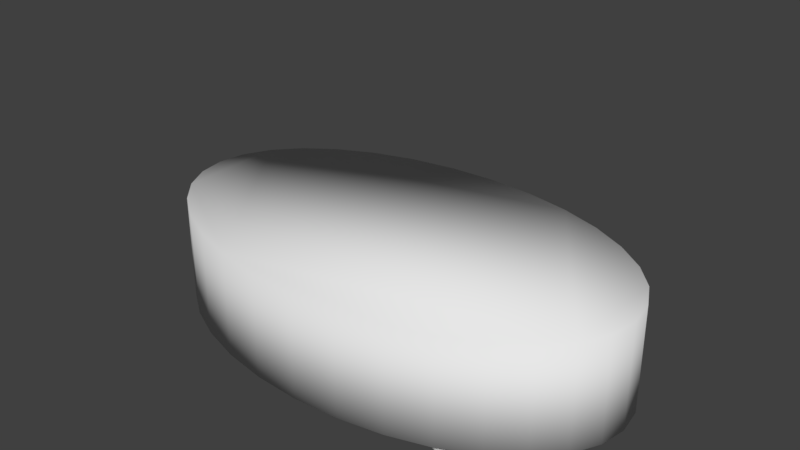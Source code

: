 # Source: lobbyTable.blend  (saved by Blender 2.77.0; exported with 4.5.12 LTS)
import bpy
from mathutils import Matrix  # noqa: F401  (used for matrix-valued properties, if any)

bpy.ops.wm.read_factory_settings(use_empty=True)
scene = bpy.context.scene
scene.name = 'Scene'

# ---- collections
col_collection_1 = bpy.data.collections.new('Collection 1'); scene.collection.children.link(col_collection_1)

# ---- world
world_world = bpy.data.worlds.new('World'); scene.world = world_world
world_world.color = (0.05088, 0.05088, 0.05088)
world_world.use_sun_shadow = False
world_world.sun_shadow_jitter_overblur = 0.0
world_world.cycles.sampling_method = 'MANUAL'

# ---- meshes
me_cylinder = bpy.data.meshes.new('Cylinder')
me_cylinder.from_pydata([(1.404, 0.5556, 0.1372), (1.404, 0.5556, 0.8824), (1.561, 0.3827, 0.1372), (-0.3295, -0.9808, 0.1372), (-0.3295, -0.9808, 0.8824), (-0.6464, -0.9239, 0.1372), (-0.6464, -0.9239, 0.8824), (-0.9385, -0.8315, 0.1372), (-0.9385, -0.8315, 0.8824), (-1.194, -0.7071, 0.1372), (-1.194, -0.7071, 0.8824), (-1.404, -0.5556, 0.1372), (-1.404, -0.5556, 0.8824), (0.5637, 0.7441, 1.845), (0.5637, 0.7441, 1.694), (0.8492, 0.7029, -0.00225), (0.8492, 0.7275, 0.1484), (0.8591, 0.7019, -0.00225), (0.8639, 0.7261, 0.1484), (0.8686, 0.6991, -0.00225), (0.878, 0.7218, 0.1484), (0.8773, 0.6944, -0.00225), (0.891, 0.7148, 0.1484), (0.885, 0.6881, -0.00225), (0.9024, 0.7054, 0.1484), (0.8913, 0.6804, -0.00225), (0.9118, 0.694, 0.1484), (0.896, 0.6716, -0.00225), (0.9188, 0.681, 0.1484), (0.8989, 0.6621, -0.00225), (0.923, 0.6669, 0.1484), (0.8999, 0.6522, -0.00225), (0.9245, 0.6522, 0.1484), (0.8989, 0.6423, -0.00225), (0.923, 0.6375, 0.1484), (0.896, 0.6328, -0.00225), (0.9188, 0.6234, 0.1484), (0.8913, 0.624, -0.00225), (0.9118, 0.6103, 0.1484), (0.885, 0.6163, -0.00225), (0.9024, 0.5989, 0.1484), (0.8773, 0.61, -0.00225), (0.891, 0.5896, 0.1484), (0.8686, 0.6053, -0.00225), (0.878, 0.5826, 0.1484), (0.8591, 0.6024, -0.00225), (0.8639, 0.5783, 0.1484), (0.8492, 0.6014, -0.00225), (0.8492, 0.5769, 0.1484), (0.8393, 0.6024, -0.00225), (0.8345, 0.5783, 0.1484), (0.8297, 0.6053, -0.00225), (0.8203, 0.5826, 0.1484), (0.821, 0.61, -0.00225), (0.8073, 0.5896, 0.1484), (0.8133, 0.6163, -0.00225), (0.7959, 0.5989, 0.1484), (0.807, 0.624, -0.00225), (0.7865, 0.6103, 0.1484), (0.8023, 0.6328, -0.00225), (0.7796, 0.6234, 0.1484), (0.7994, 0.6423, -0.00225), (0.7753, 0.6375, 0.1484), (0.7984, 0.6522, -0.00225), (0.7738, 0.6522, 0.1484), (0.7994, 0.6621, -0.00225), (0.7753, 0.6669, 0.1484), (0.8023, 0.6716, -0.00225), (0.7796, 0.681, 0.1484), (0.807, 0.6804, -0.00225), (0.7865, 0.694, 0.1484), (0.8133, 0.6881, -0.00225), (0.7959, 0.7054, 0.1484), (0.821, 0.6944, -0.00225), (0.8073, 0.7148, 0.1484), (0.8297, 0.6991, -0.00225), (0.8203, 0.7218, 0.1484), (0.8393, 0.7019, -0.00225), (0.8345, 0.7261, 0.1484), (0.5784, 0.7426, 1.694), (0.5784, 0.7426, 1.845), (0.5926, 0.7383, 1.694), (0.5926, 0.7383, 1.845), (0.6056, 0.7314, 1.694), (0.6056, 0.7314, 1.845), (0.617, 0.722, 1.694), (0.617, 0.722, 1.845), (0.6264, 0.7106, 1.694), (0.6264, 0.7106, 1.845), (0.6333, 0.6976, 1.694), (0.6333, 0.6976, 1.845), (0.6376, 0.6834, 1.694), (0.6376, 0.6834, 1.845), (0.6391, 0.6688, 1.694), (0.6391, 0.6688, 1.845), (0.6376, 0.6541, 1.694), (0.6376, 0.6541, 1.845), (0.6333, 0.6399, 1.694), (0.6333, 0.6399, 1.845), (0.6264, 0.6269, 1.694), (0.6264, 0.6269, 1.845), (0.617, 0.6155, 1.694), (0.617, 0.6155, 1.845), (0.6056, 0.6061, 1.694), (0.6056, 0.6061, 1.845), (0.5926, 0.5992, 1.694), (0.5926, 0.5992, 1.845), (0.5784, 0.5949, 1.694), (0.5784, 0.5949, 1.845), (0.5637, 0.5934, 1.694), (0.5637, 0.5934, 1.845), (0.549, 0.5949, 1.694), (0.549, 0.5949, 1.845), (0.5349, 0.5992, 1.694), (0.5349, 0.5992, 1.845), (0.5219, 0.6061, 1.694), (0.5219, 0.6061, 1.845), (0.5105, 0.6155, 1.694), (0.5105, 0.6155, 1.845), (0.5011, 0.6269, 1.694), (0.5011, 0.6269, 1.845), (0.4941, 0.6399, 1.694), (0.4941, 0.6399, 1.845), (0.4899, 0.6541, 1.694), (0.4899, 0.6541, 1.845), (0.4884, 0.6688, 1.694), (0.4884, 0.6688, 1.845), (0.4899, 0.6834, 1.694), (0.4899, 0.6834, 1.845), (0.4941, 0.6976, 1.694), (0.4941, 0.6976, 1.845), (0.5011, 0.7106, 1.694), (0.5011, 0.7106, 1.845), (0.5105, 0.722, 1.694), (0.5105, 0.722, 1.845), (0.5219, 0.7314, 1.694), (0.5219, 0.7314, 1.845), (0.5349, 0.7383, 1.694), (0.5349, 0.7383, 1.845), (0.549, 0.7426, 1.694), (0.549, 0.7426, 1.845), (0.0, -1.0, 0.8824), (1.194, 0.7071, 0.1372), (1.194, 0.7071, 0.8824), (0.9385, 0.8315, 0.1372), (0.9385, 0.8315, 0.8824), (0.6464, 0.9239, 0.1372), (0.6464, 0.9239, 0.8824), (0.3295, 0.9808, 0.1372), (0.3295, 0.9808, 0.8824), (-0.5637, 0.7441, 1.845), (-0.5637, 0.7441, 1.694), (-0.8492, 0.7029, -0.00225), (-0.8492, 0.7275, 0.1484), (-0.8591, 0.7019, -0.00225), (-0.8639, 0.7261, 0.1484), (-0.8686, 0.6991, -0.00225), (-0.878, 0.7218, 0.1484), (-0.8773, 0.6944, -0.00225), (-0.891, 0.7148, 0.1484), (-0.885, 0.6881, -0.00225), (-0.9024, 0.7054, 0.1484), (-0.8913, 0.6804, -0.00225), (-0.9118, 0.694, 0.1484), (-0.896, 0.6716, -0.00225), (-0.9188, 0.681, 0.1484), (-0.8989, 0.6621, -0.00225), (-0.923, 0.6669, 0.1484), (-0.8999, 0.6522, -0.00225), (-0.9245, 0.6522, 0.1484), (-0.8989, 0.6423, -0.00225), (-0.923, 0.6375, 0.1484), (-0.896, 0.6328, -0.00225), (-0.9188, 0.6234, 0.1484), (-0.8913, 0.624, -0.00225), (-0.9118, 0.6103, 0.1484), (-0.885, 0.6163, -0.00225), (-0.9024, 0.5989, 0.1484), (-0.8773, 0.61, -0.00225), (-0.891, 0.5896, 0.1484), (-0.8686, 0.6053, -0.00225), (-0.878, 0.5826, 0.1484), (-0.8591, 0.6024, -0.00225), (-0.8639, 0.5783, 0.1484), (-0.8492, 0.6014, -0.00225), (-0.8492, 0.5769, 0.1484), (-0.8393, 0.6024, -0.00225), (-0.8345, 0.5783, 0.1484), (-0.8297, 0.6053, -0.00225), (-0.8203, 0.5826, 0.1484), (-0.821, 0.61, -0.00225), (-0.8073, 0.5896, 0.1484), (-0.8133, 0.6163, -0.00225), (-0.7959, 0.5989, 0.1484), (-0.807, 0.624, -0.00225), (-0.7865, 0.6103, 0.1484), (-0.8023, 0.6328, -0.00225), (-0.7796, 0.6234, 0.1484), (-0.7994, 0.6423, -0.00225), (-0.7753, 0.6375, 0.1484), (-0.7984, 0.6522, -0.00225), (-0.7738, 0.6522, 0.1484), (-0.7994, 0.6621, -0.00225), (-0.7753, 0.6669, 0.1484), (-0.8023, 0.6716, -0.00225), (-0.7796, 0.681, 0.1484), (-0.807, 0.6804, -0.00225), (-0.7865, 0.694, 0.1484), (-0.8133, 0.6881, -0.00225), (-0.7959, 0.7054, 0.1484), (-0.821, 0.6944, -0.00225), (-0.8073, 0.7148, 0.1484), (-0.8297, 0.6991, -0.00225), (-0.8203, 0.7218, 0.1484), (-0.8393, 0.7019, -0.00225), (-0.8345, 0.7261, 0.1484), (-0.5784, 0.7426, 1.694), (-0.5784, 0.7426, 1.845), (-0.5926, 0.7383, 1.694), (-0.5926, 0.7383, 1.845), (-0.6056, 0.7314, 1.694), (-0.6056, 0.7314, 1.845), (-0.617, 0.722, 1.694), (-0.617, 0.722, 1.845), (-0.6264, 0.7106, 1.694), (-0.6264, 0.7106, 1.845), (-0.6333, 0.6976, 1.694), (-0.6333, 0.6976, 1.845), (-0.6376, 0.6834, 1.694), (-0.6376, 0.6834, 1.845), (-0.6391, 0.6688, 1.694), (-0.6391, 0.6688, 1.845), (-0.6376, 0.6541, 1.694), (-0.6376, 0.6541, 1.845), (-0.6333, 0.6399, 1.694), (-0.6333, 0.6399, 1.845), (-0.6264, 0.6269, 1.694), (-0.6264, 0.6269, 1.845), (-0.617, 0.6155, 1.694), (-0.617, 0.6155, 1.845), (-0.6056, 0.6061, 1.694), (-0.6056, 0.6061, 1.845), (-0.5926, 0.5992, 1.694), (-0.5926, 0.5992, 1.845), (-0.5784, 0.5949, 1.694), (-0.5784, 0.5949, 1.845), (-0.5637, 0.5934, 1.694), (-0.5637, 0.5934, 1.845), (-0.549, 0.5949, 1.694), (-0.549, 0.5949, 1.845), (-0.5349, 0.5992, 1.694), (-0.5349, 0.5992, 1.845), (-0.5219, 0.6061, 1.694), (-0.5219, 0.6061, 1.845), (-0.5105, 0.6155, 1.694), (-0.5105, 0.6155, 1.845), (-0.5011, 0.6269, 1.694), (-0.5011, 0.6269, 1.845), (-0.4941, 0.6399, 1.694), (-0.4941, 0.6399, 1.845), (-0.4899, 0.6541, 1.694), (-0.4899, 0.6541, 1.845), (-0.4884, 0.6688, 1.694), (-0.4884, 0.6688, 1.845), (-0.4899, 0.6834, 1.694), (-0.4899, 0.6834, 1.845), (-0.4941, 0.6976, 1.694), (-0.4941, 0.6976, 1.845), (-0.5011, 0.7106, 1.694), (-0.5011, 0.7106, 1.845), (-0.5105, 0.722, 1.694), (-0.5105, 0.722, 1.845), (-0.5219, 0.7314, 1.694), (-0.5219, 0.7314, 1.845), (-0.5349, 0.7383, 1.694), (-0.5349, 0.7383, 1.845), (-0.549, 0.7426, 1.694), (-0.549, 0.7426, 1.845), (1.689, 0.0, 0.1372), (1.689, 0.0, 0.8824), (1.561, 0.3827, 0.8824), (-0.3295, 0.9808, 0.1372), (-0.3295, 0.9808, 0.8824), (-0.6464, 0.9239, 0.1372), (-0.6464, 0.9239, 0.8824), (-0.9385, 0.8315, 0.1372), (-0.9385, 0.8315, 0.8824), (-1.194, 0.7071, 0.1372), (-1.194, 0.7071, 0.8824), (-1.404, 0.5556, 0.1372), (-1.404, 0.5556, 0.8824), (-1.561, 0.3827, 0.1372), (-1.561, 0.3827, 0.8824), (-1.657, 0.1951, 0.1372), (-1.657, 0.1951, 0.8824), (-1.689, 0.0, 0.1372), (-1.689, 0.0, 0.8824), (-1.657, -0.1951, 0.1372), (-1.657, -0.1951, 0.8824), (-1.561, -0.3827, 0.1372), (-1.561, -0.3827, 0.8824), (0.5637, -0.7441, 1.845), (0.5637, -0.7441, 1.694), (0.8492, -0.7029, -0.00225), (0.8492, -0.7275, 0.1484), (0.8591, -0.7019, -0.00225), (0.8639, -0.7261, 0.1484), (0.8686, -0.6991, -0.00225), (0.878, -0.7218, 0.1484), (0.8773, -0.6944, -0.00225), (0.891, -0.7148, 0.1484), (0.885, -0.6881, -0.00225), (0.9024, -0.7054, 0.1484), (0.8913, -0.6804, -0.00225), (0.9118, -0.694, 0.1484), (0.896, -0.6716, -0.00225), (0.9188, -0.681, 0.1484), (0.8989, -0.6621, -0.00225), (0.923, -0.6669, 0.1484), (0.8999, -0.6522, -0.00225), (0.9245, -0.6522, 0.1484), (0.8989, -0.6423, -0.00225), (0.923, -0.6375, 0.1484), (0.896, -0.6328, -0.00225), (0.9188, -0.6234, 0.1484), (0.8913, -0.624, -0.00225), (0.9118, -0.6103, 0.1484), (0.885, -0.6163, -0.00225), (0.9024, -0.5989, 0.1484), (0.8773, -0.61, -0.00225), (0.891, -0.5896, 0.1484), (0.8686, -0.6053, -0.00225), (0.878, -0.5826, 0.1484), (0.8591, -0.6024, -0.00225), (0.8639, -0.5783, 0.1484), (0.8492, -0.6014, -0.00225), (0.8492, -0.5769, 0.1484), (0.8393, -0.6024, -0.00225), (0.8345, -0.5783, 0.1484), (0.8297, -0.6053, -0.00225), (0.8203, -0.5826, 0.1484), (0.821, -0.61, -0.00225), (0.8073, -0.5896, 0.1484), (0.8133, -0.6163, -0.00225), (0.7959, -0.5989, 0.1484), (0.807, -0.624, -0.00225), (0.7865, -0.6103, 0.1484), (0.8023, -0.6328, -0.00225), (0.7796, -0.6234, 0.1484), (0.7994, -0.6423, -0.00225), (0.7753, -0.6375, 0.1484), (0.7984, -0.6522, -0.00225), (0.7738, -0.6522, 0.1484), (0.7994, -0.6621, -0.00225), (0.7753, -0.6669, 0.1484), (0.8023, -0.6716, -0.00225), (0.7796, -0.681, 0.1484), (0.807, -0.6804, -0.00225), (0.7865, -0.694, 0.1484), (0.8133, -0.6881, -0.00225), (0.7959, -0.7054, 0.1484), (0.821, -0.6944, -0.00225), (0.8073, -0.7148, 0.1484), (0.8297, -0.6991, -0.00225), (0.8203, -0.7218, 0.1484), (0.8393, -0.7019, -0.00225), (0.8345, -0.7261, 0.1484), (0.5784, -0.7426, 1.694), (0.5784, -0.7426, 1.845), (0.5926, -0.7383, 1.694), (0.5926, -0.7383, 1.845), (0.6056, -0.7314, 1.694), (0.6056, -0.7314, 1.845), (0.617, -0.722, 1.694), (0.617, -0.722, 1.845), (0.6264, -0.7106, 1.694), (0.6264, -0.7106, 1.845), (0.6333, -0.6976, 1.694), (0.6333, -0.6976, 1.845), (0.6376, -0.6834, 1.694), (0.6376, -0.6834, 1.845), (0.6391, -0.6688, 1.694), (0.6391, -0.6688, 1.845), (0.6376, -0.6541, 1.694), (0.6376, -0.6541, 1.845), (0.6333, -0.6399, 1.694), (0.6333, -0.6399, 1.845), (0.6264, -0.6269, 1.694), (0.6264, -0.6269, 1.845), (0.617, -0.6155, 1.694), (0.617, -0.6155, 1.845), (0.6056, -0.6061, 1.694), (0.6056, -0.6061, 1.845), (0.5926, -0.5992, 1.694), (0.5926, -0.5992, 1.845), (0.5784, -0.5949, 1.694), (0.5784, -0.5949, 1.845), (0.5637, -0.5934, 1.694), (0.5637, -0.5934, 1.845), (0.549, -0.5949, 1.694), (0.549, -0.5949, 1.845), (0.5349, -0.5992, 1.694), (0.5349, -0.5992, 1.845), (0.5219, -0.6061, 1.694), (0.5219, -0.6061, 1.845), (0.5105, -0.6155, 1.694), (0.5105, -0.6155, 1.845), (0.5011, -0.6269, 1.694), (0.5011, -0.6269, 1.845), (0.4941, -0.6399, 1.694), (0.4941, -0.6399, 1.845), (0.4899, -0.6541, 1.694), (0.4899, -0.6541, 1.845), (0.4884, -0.6688, 1.694), (0.4884, -0.6688, 1.845), (0.4899, -0.6834, 1.694), (0.4899, -0.6834, 1.845), (0.4941, -0.6976, 1.694), (0.4941, -0.6976, 1.845), (0.5011, -0.7106, 1.694), (0.5011, -0.7106, 1.845), (0.5105, -0.722, 1.694), (0.5105, -0.722, 1.845), (0.5219, -0.7314, 1.694), (0.5219, -0.7314, 1.845), (0.5349, -0.7383, 1.694), (0.5349, -0.7383, 1.845), (0.549, -0.7426, 1.694), (0.549, -0.7426, 1.845), (0.0, -1.0, 0.1372), (0.0, 1.0, 0.1372), (0.0, 1.0, 0.8824), (1.657, 0.1951, 0.1372), (1.657, 0.1951, 0.8824), (1.657, -0.1951, 0.1372), (1.657, -0.1951, 0.8824), (1.561, -0.3827, 0.1372), (1.561, -0.3827, 0.8824), (1.404, -0.5556, 0.1372), (1.404, -0.5556, 0.8824), (1.194, -0.7071, 0.1372), (1.194, -0.7071, 0.8824), (0.9385, -0.8315, 0.1372), (0.9385, -0.8315, 0.8824), (0.6464, -0.9239, 0.1372), (0.6464, -0.9239, 0.8824), (0.3295, -0.9808, 0.1372), (0.3295, -0.9808, 0.8824), (-0.5637, -0.7441, 1.845), (-0.5637, -0.7441, 1.694), (-0.8492, -0.7029, -0.00225), (-0.8492, -0.7275, 0.1484), (-0.8591, -0.7019, -0.00225), (-0.8639, -0.7261, 0.1484), (-0.8686, -0.6991, -0.00225), (-0.878, -0.7218, 0.1484), (-0.8773, -0.6944, -0.00225), (-0.891, -0.7148, 0.1484), (-0.885, -0.6881, -0.00225), (-0.9024, -0.7054, 0.1484), (-0.8913, -0.6804, -0.00225), (-0.9118, -0.694, 0.1484), (-0.896, -0.6716, -0.00225), (-0.9188, -0.681, 0.1484), (-0.8989, -0.6621, -0.00225), (-0.923, -0.6669, 0.1484), (-0.8999, -0.6522, -0.00225), (-0.9245, -0.6522, 0.1484), (-0.8989, -0.6423, -0.00225), (-0.923, -0.6375, 0.1484), (-0.896, -0.6328, -0.00225), (-0.9188, -0.6234, 0.1484), (-0.8913, -0.624, -0.00225), (-0.9118, -0.6103, 0.1484), (-0.885, -0.6163, -0.00225), (-0.9024, -0.5989, 0.1484), (-0.8773, -0.61, -0.00225), (-0.891, -0.5896, 0.1484), (-0.8686, -0.6053, -0.00225), (-0.878, -0.5826, 0.1484), (-0.8591, -0.6024, -0.00225), (-0.8639, -0.5783, 0.1484), (-0.8492, -0.6014, -0.00225), (-0.8492, -0.5769, 0.1484), (-0.8393, -0.6024, -0.00225), (-0.8345, -0.5783, 0.1484), (-0.8297, -0.6053, -0.00225), (-0.8203, -0.5826, 0.1484), (-0.821, -0.61, -0.00225), (-0.8073, -0.5896, 0.1484), (-0.8133, -0.6163, -0.00225), (-0.7959, -0.5989, 0.1484), (-0.807, -0.624, -0.00225), (-0.7865, -0.6103, 0.1484), (-0.8023, -0.6328, -0.00225), (-0.7796, -0.6234, 0.1484), (-0.7994, -0.6423, -0.00225), (-0.7753, -0.6375, 0.1484), (-0.7984, -0.6522, -0.00225), (-0.7738, -0.6522, 0.1484), (-0.7994, -0.6621, -0.00225), (-0.7753, -0.6669, 0.1484), (-0.8023, -0.6716, -0.00225), (-0.7796, -0.681, 0.1484), (-0.807, -0.6804, -0.00225), (-0.7865, -0.694, 0.1484), (-0.8133, -0.6881, -0.00225), (-0.7959, -0.7054, 0.1484), (-0.821, -0.6944, -0.00225), (-0.8073, -0.7148, 0.1484), (-0.8297, -0.6991, -0.00225), (-0.8203, -0.7218, 0.1484), (-0.8393, -0.7019, -0.00225), (-0.8345, -0.7261, 0.1484), (-0.5784, -0.7426, 1.694), (-0.5784, -0.7426, 1.845), (-0.5926, -0.7383, 1.694), (-0.5926, -0.7383, 1.845), (-0.6056, -0.7314, 1.694), (-0.6056, -0.7314, 1.845), (-0.617, -0.722, 1.694), (-0.617, -0.722, 1.845), (-0.6264, -0.7106, 1.694), (-0.6264, -0.7106, 1.845), (-0.6333, -0.6976, 1.694), (-0.6333, -0.6976, 1.845), (-0.6376, -0.6834, 1.694), (-0.6376, -0.6834, 1.845), (-0.6391, -0.6688, 1.694), (-0.6391, -0.6688, 1.845), (-0.6376, -0.6541, 1.694), (-0.6376, -0.6541, 1.845), (-0.6333, -0.6399, 1.694), (-0.6333, -0.6399, 1.845), (-0.6264, -0.6269, 1.694), (-0.6264, -0.6269, 1.845), (-0.617, -0.6155, 1.694), (-0.617, -0.6155, 1.845), (-0.6056, -0.6061, 1.694), (-0.6056, -0.6061, 1.845), (-0.5926, -0.5992, 1.694), (-0.5926, -0.5992, 1.845), (-0.5784, -0.5949, 1.694), (-0.5784, -0.5949, 1.845), (-0.5637, -0.5934, 1.694), (-0.5637, -0.5934, 1.845), (-0.549, -0.5949, 1.694), (-0.549, -0.5949, 1.845), (-0.5349, -0.5992, 1.694), (-0.5349, -0.5992, 1.845), (-0.5219, -0.6061, 1.694), (-0.5219, -0.6061, 1.845), (-0.5105, -0.6155, 1.694), (-0.5105, -0.6155, 1.845), (-0.5011, -0.6269, 1.694), (-0.5011, -0.6269, 1.845), (-0.4941, -0.6399, 1.694), (-0.4941, -0.6399, 1.845), (-0.4899, -0.6541, 1.694), (-0.4899, -0.6541, 1.845), (-0.4884, -0.6688, 1.694), (-0.4884, -0.6688, 1.845), (-0.4899, -0.6834, 1.694), (-0.4899, -0.6834, 1.845), (-0.4941, -0.6976, 1.694), (-0.4941, -0.6976, 1.845), (-0.5011, -0.7106, 1.694), (-0.5011, -0.7106, 1.845), (-0.5105, -0.722, 1.694), (-0.5105, -0.722, 1.845), (-0.5219, -0.7314, 1.694), (-0.5219, -0.7314, 1.845), (-0.5349, -0.7383, 1.694), (-0.5349, -0.7383, 1.845), (-0.549, -0.7426, 1.694), (-0.549, -0.7426, 1.845)], [], [(430, 431, 149, 148), (142, 143, 1, 0), (0, 1, 280, 2), (2, 280, 433, 432), (432, 433, 279, 278), (278, 279, 435, 434), (446, 447, 141, 429), (429, 141, 4, 3), (3, 4, 6, 5), (5, 6, 8, 7), (7, 8, 10, 9), (9, 10, 12, 11), (11, 12, 300, 299), (149, 431, 282, 284, 286, 288, 290, 292, 294, 296, 298, 300, 12, 10, 8, 6, 4, 141, 447, 445, 443, 441, 439, 437, 435, 279, 433, 280, 1, 143, 145, 147), (430, 148, 146, 144, 142, 0, 2, 432, 278, 434, 436, 438, 440, 442, 444, 446, 429, 3, 5, 7, 9, 11, 299, 297, 295, 293, 291, 289, 287, 285, 283, 281), (15, 16, 18, 17), (17, 18, 20, 19), (19, 20, 22, 21), (21, 22, 24, 23), (23, 24, 26, 25), (25, 26, 28, 27), (27, 28, 30, 29), (29, 30, 32, 31), (31, 32, 34, 33), (33, 34, 36, 35), (35, 36, 38, 37), (37, 38, 40, 39), (39, 40, 42, 41), (41, 42, 44, 43), (43, 44, 46, 45), (45, 46, 48, 47), (47, 48, 50, 49), (49, 50, 52, 51), (51, 52, 54, 53), (53, 54, 56, 55), (55, 56, 58, 57), (57, 58, 60, 59), (59, 60, 62, 61), (61, 62, 64, 63), (63, 64, 66, 65), (65, 66, 68, 67), (67, 68, 70, 69), (69, 70, 72, 71), (71, 72, 74, 73), (73, 74, 76, 75), (18, 16, 78, 76, 74, 72, 70, 68, 66, 64, 62, 60, 58, 56, 54, 52, 50, 48, 46, 44, 42, 40, 38, 36, 34, 32, 30, 28, 26, 24, 22, 20), (75, 76, 78, 77), (77, 78, 16, 15), (15, 17, 19, 21, 23, 25, 27, 29, 31, 33, 35, 37, 39, 41, 43, 45, 47, 49, 51, 53, 55, 57, 59, 61, 63, 65, 67, 69, 71, 73, 75, 77), (142, 144, 145, 143), (144, 146, 147, 145), (146, 148, 149, 147), (152, 154, 155, 153), (154, 156, 157, 155), (156, 158, 159, 157), (158, 160, 161, 159), (160, 162, 163, 161), (162, 164, 165, 163), (164, 166, 167, 165), (166, 168, 169, 167), (168, 170, 171, 169), (170, 172, 173, 171), (172, 174, 175, 173), (174, 176, 177, 175), (176, 178, 179, 177), (178, 180, 181, 179), (180, 182, 183, 181), (182, 184, 185, 183), (184, 186, 187, 185), (186, 188, 189, 187), (188, 190, 191, 189), (190, 192, 193, 191), (192, 194, 195, 193), (194, 196, 197, 195), (196, 198, 199, 197), (198, 200, 201, 199), (200, 202, 203, 201), (202, 204, 205, 203), (204, 206, 207, 205), (206, 208, 209, 207), (208, 210, 211, 209), (210, 212, 213, 211), (155, 157, 159, 161, 163, 165, 167, 169, 171, 173, 175, 177, 179, 181, 183, 185, 187, 189, 191, 193, 195, 197, 199, 201, 203, 205, 207, 209, 211, 213, 215, 153), (212, 214, 215, 213), (214, 152, 153, 215), (152, 214, 212, 210, 208, 206, 204, 202, 200, 198, 196, 194, 192, 190, 188, 186, 184, 182, 180, 178, 176, 174, 172, 170, 168, 166, 164, 162, 160, 158, 156, 154), (430, 281, 282, 431), (281, 283, 284, 282), (283, 285, 286, 284), (285, 287, 288, 286), (287, 289, 290, 288), (289, 291, 292, 290), (291, 293, 294, 292), (293, 295, 296, 294), (295, 297, 298, 296), (297, 299, 300, 298), (303, 305, 306, 304), (305, 307, 308, 306), (307, 309, 310, 308), (309, 311, 312, 310), (311, 313, 314, 312), (313, 315, 316, 314), (315, 317, 318, 316), (317, 319, 320, 318), (319, 321, 322, 320), (321, 323, 324, 322), (323, 325, 326, 324), (325, 327, 328, 326), (327, 329, 330, 328), (329, 331, 332, 330), (331, 333, 334, 332), (333, 335, 336, 334), (335, 337, 338, 336), (337, 339, 340, 338), (339, 341, 342, 340), (341, 343, 344, 342), (343, 345, 346, 344), (345, 347, 348, 346), (347, 349, 350, 348), (349, 351, 352, 350), (351, 353, 354, 352), (353, 355, 356, 354), (355, 357, 358, 356), (357, 359, 360, 358), (359, 361, 362, 360), (361, 363, 364, 362), (306, 308, 310, 312, 314, 316, 318, 320, 322, 324, 326, 328, 330, 332, 334, 336, 338, 340, 342, 344, 346, 348, 350, 352, 354, 356, 358, 360, 362, 364, 366, 304), (363, 365, 366, 364), (365, 303, 304, 366), (303, 365, 363, 361, 359, 357, 355, 353, 351, 349, 347, 345, 343, 341, 339, 337, 335, 333, 331, 329, 327, 325, 323, 321, 319, 317, 315, 313, 311, 309, 307, 305), (434, 435, 437, 436), (436, 437, 439, 438), (438, 439, 441, 440), (440, 441, 443, 442), (442, 443, 445, 444), (444, 445, 447, 446), (450, 451, 453, 452), (452, 453, 455, 454), (454, 455, 457, 456), (456, 457, 459, 458), (458, 459, 461, 460), (460, 461, 463, 462), (462, 463, 465, 464), (464, 465, 467, 466), (466, 467, 469, 468), (468, 469, 471, 470), (470, 471, 473, 472), (472, 473, 475, 474), (474, 475, 477, 476), (476, 477, 479, 478), (478, 479, 481, 480), (480, 481, 483, 482), (482, 483, 485, 484), (484, 485, 487, 486), (486, 487, 489, 488), (488, 489, 491, 490), (490, 491, 493, 492), (492, 493, 495, 494), (494, 495, 497, 496), (496, 497, 499, 498), (498, 499, 501, 500), (500, 501, 503, 502), (502, 503, 505, 504), (504, 505, 507, 506), (506, 507, 509, 508), (508, 509, 511, 510), (453, 451, 513, 511, 509, 507, 505, 503, 501, 499, 497, 495, 493, 491, 489, 487, 485, 483, 481, 479, 477, 475, 473, 471, 469, 467, 465, 463, 461, 459, 457, 455), (510, 511, 513, 512), (512, 513, 451, 450), (450, 452, 454, 456, 458, 460, 462, 464, 466, 468, 470, 472, 474, 476, 478, 480, 482, 484, 486, 488, 490, 492, 494, 496, 498, 500, 502, 504, 506, 508, 510, 512)])
me_cylinder.polygons.foreach_set('use_smooth', [1, 1, 1, 1, 1, 1, 1, 1, 1, 1, 1, 1, 1, 1, 1, 0, 0, 0, 0, 0, 0, 0, 0, 0, 0, 0, 0, 0, 0, 0, 0, 0, 0, 0, 0, 0, 0, 0, 0, 0, 0, 0, 0, 0, 0, 0, 0, 0, 0, 1, 1, 1, 0, 0, 0, 0, 0, 0, 0, 0, 0, 0, 0, 0, 0, 0, 0, 0, 0, 0, 0, 0, 0, 0, 0, 0, 0, 0, 0, 0, 0, 0, 0, 0, 0, 0, 1, 1, 1, 1, 1, 1, 1, 1, 1, 1, 0, 0, 0, 0, 0, 0, 0, 0, 0, 0, 0, 0, 0, 0, 0, 0, 0, 0, 0, 0, 0, 0, 0, 0, 0, 0, 0, 0, 0, 0, 0, 0, 0, 0, 1, 1, 1, 1, 1, 1, 0, 0, 0, 0, 0, 0, 0, 0, 0, 0, 0, 0, 0, 0, 0, 0, 0, 0, 0, 0, 0, 0, 0, 0, 0, 0, 0, 0, 0, 0, 0, 0, 0, 0])
_uv = me_cylinder.uv_layers.new(name='UVMap')
_uv.uv.foreach_set('vector', [0.4727, 0.748, 0.4244, 0.7479, 0.4245, 0.7258, 0.4727, 0.7259, 0.474, 0.6673, 0.4257, 0.6671, 0.4263, 0.6527, 0.4746, 0.6528, 0.6822, 0.653, 0.7304, 0.6527, 0.7312, 0.6664, 0.6831, 0.6668, 0.6831, 0.6668, 0.7312, 0.6664, 0.7316, 0.6801, 0.6835, 0.6805, 0.6835, 0.6805, 0.7316, 0.6801, 0.7316, 0.6933, 0.6835, 0.6937, 0.6835, 0.6937, 0.7316, 0.6933, 0.7312, 0.7055, 0.6831, 0.7059, 0.04126, 0.7192, 0.08951, 0.7196, 0.08969, 0.7412, 0.04144, 0.7408, 0.04144, 0.7408, 0.08969, 0.7412, 0.08969, 0.7631, 0.04144, 0.7628, 0.04144, 0.7628, 0.08969, 0.7631, 0.08951, 0.7847, 0.04126, 0.7843, 0.04126, 0.7843, 0.08951, 0.7847, 0.08916, 0.805, 0.0409, 0.8046, 0.0409, 0.8046, 0.08916, 0.805, 0.08864, 0.8232, 0.04038, 0.8229, 0.04038, 0.8229, 0.08864, 0.8232, 0.08798, 0.8387, 0.03973, 0.8384, 0.03973, 0.8384, 0.08798, 0.8387, 0.08721, 0.8509, 0.03895, 0.8505, 0.04144, 0.179, 0.03895, 0.157, 0.03895, 0.1349, 0.04144, 0.1135, 0.04633, 0.09362, 0.05342, 0.07602, 0.06245, 0.06138, 0.07306, 0.05027, 0.08486, 0.04311, 0.09738, 0.04018, 0.1101, 0.04159, 0.1227, 0.04729, 0.1345, 0.05705, 0.1451, 0.0705, 0.1541, 0.08713, 0.1612, 0.1063, 0.1661, 0.1273, 0.1686, 0.1492, 0.1686, 0.1713, 0.1661, 0.1927, 0.1612, 0.2126, 0.1541, 0.2302, 0.1451, 0.2449, 0.1345, 0.256, 0.1227, 0.2631, 0.1101, 0.2661, 0.09738, 0.2646, 0.08486, 0.2589, 0.07306, 0.2492, 0.06245, 0.2357, 0.05342, 0.2191, 0.04633, 0.1999, 0.5836, 0.157, 0.5811, 0.179, 0.5762, 0.1999, 0.5691, 0.2191, 0.5601, 0.2357, 0.5495, 0.2492, 0.5377, 0.2589, 0.5252, 0.2646, 0.5124, 0.2661, 0.4999, 0.2631, 0.4881, 0.256, 0.4775, 0.2449, 0.4685, 0.2302, 0.4614, 0.2126, 0.4565, 0.1927, 0.454, 0.1713, 0.454, 0.1492, 0.4565, 0.1273, 0.4614, 0.1063, 0.4685, 0.08713, 0.4775, 0.0705, 0.4881, 0.05705, 0.4999, 0.04729, 0.5124, 0.04159, 0.5252, 0.04018, 0.5377, 0.04311, 0.5495, 0.05027, 0.5601, 0.06138, 0.5691, 0.07602, 0.5762, 0.09362, 0.5811, 0.1135, 0.5836, 0.1349, 0.6386, 0.9598, 0.6385, 0.9496, 0.6395, 0.9496, 0.6392, 0.9598, 0.6392, 0.9598, 0.6395, 0.9496, 0.6404, 0.9496, 0.6398, 0.9598, 0.6398, 0.9598, 0.6404, 0.9496, 0.6413, 0.9497, 0.6404, 0.9598, 0.8703, 0.5035, 0.869, 0.4933, 0.8698, 0.4933, 0.8708, 0.5034, 0.8708, 0.5034, 0.8698, 0.4933, 0.8707, 0.4932, 0.8714, 0.5034, 0.8714, 0.5034, 0.8707, 0.4932, 0.8716, 0.4932, 0.872, 0.5034, 0.872, 0.5034, 0.8716, 0.4932, 0.8726, 0.4931, 0.8726, 0.5033, 0.8726, 0.5033, 0.8726, 0.4931, 0.8735, 0.4931, 0.8733, 0.5033, 0.8733, 0.5033, 0.8735, 0.4931, 0.8744, 0.4932, 0.8739, 0.5034, 0.8739, 0.5034, 0.8744, 0.4932, 0.8752, 0.4932, 0.8744, 0.5034, 0.8744, 0.5034, 0.8752, 0.4932, 0.876, 0.4933, 0.8749, 0.5034, 0.8749, 0.5034, 0.876, 0.4933, 0.8765, 0.4933, 0.8753, 0.5035, 0.8703, 0.1409, 0.869, 0.1307, 0.8697, 0.1307, 0.8707, 0.1408, 0.8707, 0.1408, 0.8697, 0.1307, 0.8704, 0.1306, 0.8712, 0.1408, 0.8712, 0.1408, 0.8704, 0.1306, 0.8713, 0.1306, 0.8718, 0.1408, 0.8718, 0.1408, 0.8713, 0.1306, 0.8722, 0.1306, 0.8724, 0.1408, 0.8724, 0.1408, 0.8722, 0.1306, 0.8732, 0.1306, 0.8731, 0.1408, 0.8731, 0.1408, 0.8732, 0.1306, 0.8741, 0.1306, 0.8737, 0.1408, 0.8737, 0.1408, 0.8741, 0.1306, 0.875, 0.1306, 0.8743, 0.1408, 0.8743, 0.1408, 0.875, 0.1306, 0.8759, 0.1307, 0.8749, 0.1408, 0.8749, 0.1408, 0.8759, 0.1307, 0.8766, 0.1307, 0.8754, 0.1409, 0.4676, 0.9314, 0.4664, 0.9213, 0.4672, 0.9212, 0.4681, 0.9314, 0.4681, 0.9314, 0.4672, 0.9212, 0.468, 0.9212, 0.4686, 0.9314, 0.4686, 0.9314, 0.468, 0.9212, 0.4689, 0.9211, 0.4692, 0.9313, 0.4692, 0.9313, 0.4689, 0.9211, 0.4698, 0.9211, 0.4699, 0.9313, 0.4699, 0.9313, 0.4698, 0.9211, 0.4708, 0.9211, 0.4705, 0.9313, 0.4705, 0.9313, 0.4708, 0.9211, 0.4717, 0.9212, 0.4711, 0.9314, 0.4711, 0.9314, 0.4717, 0.9212, 0.4726, 0.9212, 0.4717, 0.9314, 0.4717, 0.9314, 0.4726, 0.9212, 0.4734, 0.9213, 0.4722, 0.9314, 0.6368, 0.9598, 0.6359, 0.9497, 0.6367, 0.9496, 0.6373, 0.9598, 0.812, 0.8961, 0.813, 0.8961, 0.8139, 0.8963, 0.8148, 0.8967, 0.8156, 0.8972, 0.8163, 0.8979, 0.8168, 0.8988, 0.8172, 0.8997, 0.8174, 0.9006, 0.8174, 0.9016, 0.8172, 0.9026, 0.8168, 0.9035, 0.8163, 0.9043, 0.8156, 0.905, 0.8148, 0.9056, 0.8139, 0.906, 0.813, 0.9062, 0.812, 0.9062, 0.8111, 0.906, 0.8102, 0.9056, 0.8094, 0.905, 0.8087, 0.9043, 0.8082, 0.9035, 0.8078, 0.9026, 0.8077, 0.9016, 0.8077, 0.9006, 0.8078, 0.8997, 0.8082, 0.8988, 0.8087, 0.8979, 0.8094, 0.8972, 0.8102, 0.8967, 0.8111, 0.8963, 0.6373, 0.9598, 0.6367, 0.9496, 0.6376, 0.9496, 0.6379, 0.9598, 0.6379, 0.9598, 0.6376, 0.9496, 0.6385, 0.9496, 0.6386, 0.9598, 0.9593, 0.137, 0.9587, 0.1372, 0.9581, 0.1374, 0.9574, 0.1374, 0.9568, 0.1372, 0.9562, 0.137, 0.9557, 0.1366, 0.9552, 0.1361, 0.9549, 0.1356, 0.9546, 0.135, 0.9545, 0.1343, 0.9545, 0.1336, 0.9546, 0.133, 0.9549, 0.1324, 0.9552, 0.1318, 0.9557, 0.1313, 0.9562, 0.131, 0.9568, 0.1307, 0.9574, 0.1306, 0.9581, 0.1306, 0.9587, 0.1307, 0.9593, 0.131, 0.9599, 0.1313, 0.9603, 0.1318, 0.9607, 0.1324, 0.9609, 0.133, 0.961, 0.1336, 0.961, 0.1343, 0.9609, 0.135, 0.9607, 0.1356, 0.9603, 0.1361, 0.9599, 0.1366, 0.474, 0.6673, 0.4734, 0.6847, 0.4251, 0.6846, 0.4257, 0.6671, 0.4734, 0.6847, 0.473, 0.7045, 0.4247, 0.7044, 0.4251, 0.6846, 0.473, 0.7045, 0.4727, 0.7259, 0.4245, 0.7258, 0.4247, 0.7044, 0.5552, 0.9598, 0.5546, 0.9598, 0.5543, 0.9496, 0.5552, 0.9496, 0.5546, 0.9598, 0.554, 0.9598, 0.5534, 0.9496, 0.5543, 0.9496, 0.554, 0.9598, 0.5534, 0.9598, 0.5525, 0.9497, 0.5534, 0.9496, 0.3874, 0.9314, 0.3869, 0.9314, 0.3878, 0.9212, 0.3885, 0.9213, 0.3869, 0.9314, 0.3863, 0.9314, 0.3869, 0.9212, 0.3878, 0.9212, 0.3863, 0.9314, 0.3857, 0.9313, 0.386, 0.9211, 0.3869, 0.9212, 0.3857, 0.9313, 0.385, 0.9313, 0.385, 0.9211, 0.386, 0.9211, 0.385, 0.9313, 0.3844, 0.9313, 0.3841, 0.9211, 0.385, 0.9211, 0.3844, 0.9313, 0.3838, 0.9314, 0.3832, 0.9212, 0.3841, 0.9211, 0.3838, 0.9314, 0.3832, 0.9314, 0.3823, 0.9212, 0.3832, 0.9212, 0.3832, 0.9314, 0.3828, 0.9314, 0.3816, 0.9213, 0.3823, 0.9212, 0.8703, 0.2212, 0.8707, 0.2213, 0.8698, 0.2314, 0.869, 0.2314, 0.8707, 0.2213, 0.8713, 0.2213, 0.8706, 0.2315, 0.8698, 0.2314, 0.8713, 0.2213, 0.8719, 0.2213, 0.8715, 0.2315, 0.8706, 0.2315, 0.8719, 0.2213, 0.8725, 0.2213, 0.8724, 0.2315, 0.8715, 0.2315, 0.8725, 0.2213, 0.8732, 0.2213, 0.8734, 0.2315, 0.8724, 0.2315, 0.8732, 0.2213, 0.8738, 0.2213, 0.8743, 0.2315, 0.8734, 0.2315, 0.8738, 0.2213, 0.8744, 0.2213, 0.8752, 0.2315, 0.8743, 0.2315, 0.8744, 0.2213, 0.8749, 0.2213, 0.876, 0.2314, 0.8752, 0.2315, 0.8749, 0.2213, 0.8753, 0.2212, 0.8766, 0.2314, 0.876, 0.2314, 0.2975, 0.9211, 0.2979, 0.9212, 0.2968, 0.9313, 0.2962, 0.9313, 0.2979, 0.9212, 0.2983, 0.9212, 0.2975, 0.9314, 0.2968, 0.9313, 0.2983, 0.9212, 0.2989, 0.9212, 0.2984, 0.9314, 0.2975, 0.9314, 0.2989, 0.9212, 0.2995, 0.9213, 0.2993, 0.9315, 0.2984, 0.9314, 0.2995, 0.9213, 0.3001, 0.9213, 0.3002, 0.9315, 0.2993, 0.9315, 0.3001, 0.9213, 0.3008, 0.9212, 0.3012, 0.9314, 0.3002, 0.9315, 0.3008, 0.9212, 0.3014, 0.9212, 0.3021, 0.9314, 0.3012, 0.9314, 0.3014, 0.9212, 0.302, 0.9212, 0.303, 0.9313, 0.3021, 0.9314, 0.302, 0.9212, 0.3025, 0.9211, 0.3037, 0.9313, 0.303, 0.9313, 0.5571, 0.9598, 0.5565, 0.9598, 0.5571, 0.9496, 0.558, 0.9497, 0.8095, 0.6572, 0.8097, 0.6562, 0.8101, 0.6553, 0.8106, 0.6545, 0.8113, 0.6538, 0.8121, 0.6532, 0.813, 0.6529, 0.8139, 0.6527, 0.8149, 0.6527, 0.8158, 0.6529, 0.8167, 0.6532, 0.8175, 0.6538, 0.8182, 0.6545, 0.8187, 0.6553, 0.8191, 0.6562, 0.8193, 0.6572, 0.8193, 0.6582, 0.8191, 0.6591, 0.8187, 0.6601, 0.8182, 0.6609, 0.8175, 0.6616, 0.8167, 0.6621, 0.8158, 0.6625, 0.8149, 0.6627, 0.8139, 0.6627, 0.813, 0.6625, 0.8121, 0.6621, 0.8113, 0.6616, 0.8106, 0.6609, 0.8101, 0.6601, 0.8097, 0.6591, 0.8095, 0.6582, 0.5565, 0.9598, 0.5559, 0.9598, 0.5562, 0.9496, 0.5571, 0.9496, 0.5559, 0.9598, 0.5552, 0.9598, 0.5552, 0.9496, 0.5562, 0.9496, 0.7192, 0.9526, 0.7193, 0.952, 0.7196, 0.9514, 0.7199, 0.9508, 0.7204, 0.9504, 0.7209, 0.95, 0.7215, 0.9497, 0.7221, 0.9496, 0.7228, 0.9496, 0.7234, 0.9497, 0.724, 0.95, 0.7246, 0.9504, 0.725, 0.9508, 0.7254, 0.9514, 0.7256, 0.952, 0.7257, 0.9526, 0.7257, 0.9533, 0.7256, 0.954, 0.7254, 0.9546, 0.725, 0.9551, 0.7246, 0.9556, 0.724, 0.956, 0.7234, 0.9562, 0.7228, 0.9564, 0.7221, 0.9564, 0.7215, 0.9562, 0.7209, 0.956, 0.7204, 0.9556, 0.7199, 0.9551, 0.7196, 0.9546, 0.7193, 0.954, 0.7192, 0.9533, 0.3445, 0.748, 0.3446, 0.77, 0.2963, 0.7699, 0.2962, 0.7479, 0.3446, 0.77, 0.3448, 0.7911, 0.2966, 0.7909, 0.2963, 0.7699, 0.3448, 0.7911, 0.3453, 0.8103, 0.297, 0.8102, 0.2966, 0.7909, 0.3453, 0.8103, 0.3458, 0.8271, 0.2975, 0.827, 0.297, 0.8102, 0.3458, 0.8271, 0.3465, 0.8408, 0.2982, 0.8406, 0.2975, 0.827, 0.6017, 0.8057, 0.601, 0.8194, 0.5529, 0.8194, 0.5536, 0.8057, 0.601, 0.8194, 0.6007, 0.8332, 0.5525, 0.8332, 0.5529, 0.8194, 0.6007, 0.8332, 0.6008, 0.8464, 0.5526, 0.8464, 0.5525, 0.8332, 0.6008, 0.8464, 0.6013, 0.8586, 0.5531, 0.8586, 0.5526, 0.8464, 0.6013, 0.8586, 0.6022, 0.8692, 0.5541, 0.8692, 0.5531, 0.8586, 0.8724, 0.4127, 0.8718, 0.4127, 0.8713, 0.4025, 0.8722, 0.4025, 0.8718, 0.4127, 0.8712, 0.4127, 0.8704, 0.4025, 0.8713, 0.4025, 0.8712, 0.4127, 0.8707, 0.4127, 0.8697, 0.4026, 0.8704, 0.4025, 0.8707, 0.4127, 0.8703, 0.4128, 0.869, 0.4026, 0.8697, 0.4026, 0.9016, 0.816, 0.9012, 0.816, 0.9022, 0.8058, 0.9028, 0.8059, 0.9012, 0.816, 0.9007, 0.816, 0.9015, 0.8058, 0.9022, 0.8058, 0.9007, 0.816, 0.9001, 0.8159, 0.9007, 0.8057, 0.9015, 0.8058, 0.9001, 0.8159, 0.8995, 0.8159, 0.8998, 0.8057, 0.9007, 0.8057, 0.8995, 0.8159, 0.8989, 0.8159, 0.8988, 0.8057, 0.8998, 0.8057, 0.8989, 0.8159, 0.8982, 0.8159, 0.8978, 0.8057, 0.8988, 0.8057, 0.8982, 0.8159, 0.8976, 0.816, 0.8969, 0.8058, 0.8978, 0.8057, 0.8976, 0.816, 0.897, 0.816, 0.8961, 0.8058, 0.8969, 0.8058, 0.897, 0.816, 0.8965, 0.816, 0.8953, 0.8059, 0.8961, 0.8058, 0.1283, 0.9415, 0.1278, 0.9415, 0.1283, 0.9313, 0.1292, 0.9313, 0.1278, 0.9415, 0.1271, 0.9415, 0.1274, 0.9313, 0.1283, 0.9313, 0.1271, 0.9415, 0.1265, 0.9415, 0.1264, 0.9313, 0.1274, 0.9313, 0.1265, 0.9415, 0.1258, 0.9415, 0.1255, 0.9313, 0.1264, 0.9313, 0.1258, 0.9415, 0.1252, 0.9415, 0.1246, 0.9313, 0.1255, 0.9313, 0.1252, 0.9415, 0.1247, 0.9415, 0.1238, 0.9313, 0.1246, 0.9313, 0.04474, 0.9416, 0.04422, 0.9415, 0.04509, 0.9314, 0.04586, 0.9314, 0.04422, 0.9415, 0.04364, 0.9415, 0.04423, 0.9313, 0.04509, 0.9314, 0.04364, 0.9415, 0.04302, 0.9415, 0.0433, 0.9313, 0.04423, 0.9313, 0.04302, 0.9415, 0.04237, 0.9415, 0.04235, 0.9313, 0.0433, 0.9313, 0.04237, 0.9415, 0.04173, 0.9415, 0.0414, 0.9313, 0.04235, 0.9313, 0.04173, 0.9415, 0.04112, 0.9415, 0.04049, 0.9313, 0.0414, 0.9313, 0.04112, 0.9415, 0.04057, 0.9415, 0.03967, 0.9314, 0.04049, 0.9313, 0.04057, 0.9415, 0.04008, 0.9416, 0.03895, 0.9314, 0.03967, 0.9314, 0.8754, 0.4128, 0.8749, 0.4127, 0.8759, 0.4026, 0.8766, 0.4026, 0.8749, 0.4127, 0.8743, 0.4127, 0.875, 0.4025, 0.8759, 0.4026, 0.8743, 0.4127, 0.8737, 0.4127, 0.8741, 0.4025, 0.875, 0.4025, 0.869, 0.04471, 0.8692, 0.04374, 0.8696, 0.04283, 0.8701, 0.042, 0.8708, 0.0413, 0.8716, 0.04075, 0.8725, 0.04038, 0.8734, 0.04018, 0.8744, 0.04018, 0.8753, 0.04038, 0.8762, 0.04075, 0.877, 0.0413, 0.8777, 0.042, 0.8782, 0.04283, 0.8786, 0.04374, 0.8788, 0.04471, 0.8788, 0.0457, 0.8786, 0.04667, 0.8782, 0.04758, 0.8777, 0.0484, 0.877, 0.0491, 0.8762, 0.04965, 0.8753, 0.05003, 0.8744, 0.05022, 0.8734, 0.05022, 0.8725, 0.05003, 0.8716, 0.04965, 0.8708, 0.0491, 0.8701, 0.0484, 0.8696, 0.04758, 0.8692, 0.04667, 0.869, 0.0457, 0.8737, 0.4127, 0.8731, 0.4127, 0.8732, 0.4025, 0.8741, 0.4025, 0.8731, 0.4127, 0.8724, 0.4127, 0.8722, 0.4025, 0.8732, 0.4025, 0.9609, 0.2201, 0.961, 0.2208, 0.961, 0.2214, 0.9609, 0.2221, 0.9607, 0.2227, 0.9603, 0.2233, 0.9599, 0.2237, 0.9593, 0.2241, 0.9587, 0.2244, 0.9581, 0.2245, 0.9574, 0.2245, 0.9568, 0.2244, 0.9562, 0.2241, 0.9557, 0.2237, 0.9552, 0.2233, 0.9549, 0.2227, 0.9546, 0.2221, 0.9545, 0.2214, 0.9545, 0.2208, 0.9546, 0.2201, 0.9549, 0.2195, 0.9552, 0.2189, 0.9557, 0.2185, 0.9562, 0.2181, 0.9568, 0.2178, 0.9574, 0.2177, 0.9581, 0.2177, 0.9587, 0.2178, 0.9593, 0.2181, 0.9599, 0.2185, 0.9603, 0.2189, 0.9607, 0.2195, 0.5546, 0.7059, 0.6027, 0.7055, 0.6019, 0.7162, 0.5537, 0.7166, 0.5537, 0.7166, 0.6019, 0.7162, 0.6007, 0.725, 0.5525, 0.7253, 0.1676, 0.6527, 0.2159, 0.653, 0.2166, 0.6653, 0.1684, 0.6649, 0.1684, 0.6649, 0.2166, 0.6653, 0.2173, 0.6809, 0.169, 0.6805, 0.169, 0.6805, 0.2173, 0.6809, 0.2178, 0.6992, 0.1695, 0.6989, 0.1695, 0.6989, 0.2178, 0.6992, 0.2182, 0.7196, 0.1699, 0.7192, 0.8724, 0.322, 0.8722, 0.3119, 0.8732, 0.3119, 0.8731, 0.322, 0.8731, 0.322, 0.8732, 0.3119, 0.8741, 0.3119, 0.8737, 0.3221, 0.8737, 0.3221, 0.8741, 0.3119, 0.875, 0.3119, 0.8743, 0.3221, 0.8743, 0.3221, 0.875, 0.3119, 0.8759, 0.3119, 0.8749, 0.3221, 0.8749, 0.3221, 0.8759, 0.3119, 0.8766, 0.312, 0.8754, 0.3221, 0.8983, 0.663, 0.8972, 0.6528, 0.8979, 0.6527, 0.8988, 0.6629, 0.8988, 0.6629, 0.8979, 0.6527, 0.8987, 0.6527, 0.8993, 0.6629, 0.8993, 0.6629, 0.8987, 0.6527, 0.8996, 0.6527, 0.9, 0.6629, 0.9, 0.6629, 0.8996, 0.6527, 0.9006, 0.6527, 0.9006, 0.6629, 0.9006, 0.6629, 0.9006, 0.6527, 0.9015, 0.6527, 0.9012, 0.6629, 0.9012, 0.6629, 0.9015, 0.6527, 0.9025, 0.6527, 0.9019, 0.6629, 0.9019, 0.6629, 0.9025, 0.6527, 0.9033, 0.6527, 0.9025, 0.6629, 0.9025, 0.6629, 0.9033, 0.6527, 0.9041, 0.6528, 0.903, 0.663, 0.208, 0.9415, 0.2071, 0.9313, 0.2079, 0.9313, 0.2086, 0.9415, 0.2086, 0.9415, 0.2079, 0.9313, 0.2088, 0.9313, 0.2092, 0.9415, 0.2092, 0.9415, 0.2088, 0.9313, 0.2098, 0.9313, 0.2098, 0.9415, 0.2098, 0.9415, 0.2098, 0.9313, 0.2107, 0.9313, 0.2105, 0.9415, 0.2105, 0.9415, 0.2107, 0.9313, 0.2117, 0.9313, 0.2111, 0.9415, 0.2111, 0.9415, 0.2117, 0.9313, 0.2125, 0.9313, 0.2117, 0.9415, 0.8965, 0.9067, 0.8953, 0.8966, 0.8961, 0.8965, 0.897, 0.9067, 0.897, 0.9067, 0.8961, 0.8965, 0.8969, 0.8965, 0.8976, 0.9067, 0.8976, 0.9067, 0.8969, 0.8965, 0.8978, 0.8964, 0.8982, 0.9066, 0.8982, 0.9066, 0.8978, 0.8964, 0.8988, 0.8964, 0.8989, 0.9066, 0.8989, 0.9066, 0.8988, 0.8964, 0.8998, 0.8964, 0.8995, 0.9066, 0.8995, 0.9066, 0.8998, 0.8964, 0.9007, 0.8964, 0.9001, 0.9066, 0.9001, 0.9066, 0.9007, 0.8964, 0.9015, 0.8965, 0.9007, 0.9067, 0.9007, 0.9067, 0.9015, 0.8965, 0.9022, 0.8965, 0.9012, 0.9067, 0.9012, 0.9067, 0.9022, 0.8965, 0.9028, 0.8966, 0.9016, 0.9067, 0.8703, 0.3221, 0.869, 0.312, 0.8697, 0.3119, 0.8707, 0.3221, 0.8707, 0.3221, 0.8697, 0.3119, 0.8704, 0.3119, 0.8712, 0.3221, 0.8077, 0.8112, 0.8077, 0.8102, 0.8078, 0.8093, 0.8082, 0.8084, 0.8087, 0.8075, 0.8094, 0.8068, 0.8102, 0.8063, 0.8111, 0.8059, 0.812, 0.8057, 0.813, 0.8057, 0.8139, 0.8059, 0.8148, 0.8063, 0.8156, 0.8068, 0.8163, 0.8075, 0.8168, 0.8084, 0.8172, 0.8093, 0.8174, 0.8102, 0.8174, 0.8112, 0.8172, 0.8122, 0.8168, 0.8131, 0.8163, 0.8139, 0.8156, 0.8146, 0.8148, 0.8152, 0.8139, 0.8156, 0.813, 0.8157, 0.812, 0.8157, 0.8111, 0.8156, 0.8102, 0.8152, 0.8094, 0.8146, 0.8087, 0.8139, 0.8082, 0.8131, 0.8078, 0.8122, 0.8712, 0.3221, 0.8704, 0.3119, 0.8713, 0.3119, 0.8718, 0.3221, 0.8718, 0.3221, 0.8713, 0.3119, 0.8722, 0.3119, 0.8724, 0.322, 0.9606, 0.4949, 0.9609, 0.4955, 0.961, 0.4962, 0.961, 0.4969, 0.9609, 0.4975, 0.9606, 0.4981, 0.9603, 0.4987, 0.9598, 0.4991, 0.9593, 0.4995, 0.9587, 0.4998, 0.958, 0.4999, 0.9574, 0.4999, 0.9568, 0.4998, 0.9562, 0.4995, 0.9556, 0.4991, 0.9552, 0.4987, 0.9548, 0.4981, 0.9546, 0.4975, 0.9544, 0.4969, 0.9544, 0.4962, 0.9546, 0.4955, 0.9548, 0.4949, 0.9552, 0.4944, 0.9556, 0.4939, 0.9562, 0.4935, 0.9568, 0.4933, 0.9574, 0.4931, 0.958, 0.4931, 0.9587, 0.4933, 0.9593, 0.4935, 0.9598, 0.4939, 0.9603, 0.4944])
me_cylinder.use_remesh_preserve_volume = False
me_cylinder.use_remesh_preserve_attributes = False
me_cylinder.use_mirror_vertex_groups = False
me_cylinder.update()

# ---- objects
ob_cylinder = bpy.data.objects.new('Cylinder', me_cylinder)

# ---- transforms, parenting, visibility, modifiers, constraints
ob_cylinder.location = (0.0, 0.0, 0.0)
ob_cylinder.lineart.crease_threshold = 0.0

# ---- collection membership
col_collection_1.objects.link(ob_cylinder)

# ---- scene / render settings (as saved in the file)
scene.frame_start = 1; scene.frame_end = 250; scene.frame_set(1)
scene.render.engine = 'BLENDER_EEVEE_NEXT'
scene.render.resolution_percentage = 50
scene.render.dither_intensity = 0.0
scene.cycles.use_denoising = False
scene.cycles.samples = 128
scene.cycles.sampling_pattern = 'TABULATED_SOBOL'
scene.cycles.light_sampling_threshold = 0.0
scene.cycles.use_adaptive_sampling = False
scene.cycles.use_light_tree = False
scene.cycles.blur_glossy = 0.0
scene.cycles.sample_clamp_indirect = 0.0
scene.view_settings.view_transform = 'Standard'
bpy.context.view_layer.update()

# ---- added for rendering (the .blend has no active camera and no usable light): camera, sun
cam_auto = bpy.data.cameras.new('AutoCamera')
cam_auto.lens = 50.0
cam_auto.sensor_width = 36.0
cam_auto.clip_end = 1000.0
ob_auto_camera = bpy.data.objects.new('AutoCamera', cam_auto)
scene.collection.objects.link(ob_auto_camera)
ob_auto_camera.location = (4.01424, -4.81709, 4.13256)
ob_auto_camera.rotation_euler = (1.09748, -7.21219e-08, 0.694738)
scene.camera = ob_auto_camera
light_auto_sun = bpy.data.lights.new('AutoSun', 'SUN')
light_auto_sun.energy = 3.0
light_auto_sun.angle = 0.0523599
ob_auto_sun = bpy.data.objects.new('AutoSun', light_auto_sun)
scene.collection.objects.link(ob_auto_sun)
ob_auto_sun.rotation_euler = (0.872665, 0.174533, 0.523599)
bpy.context.view_layer.update()
